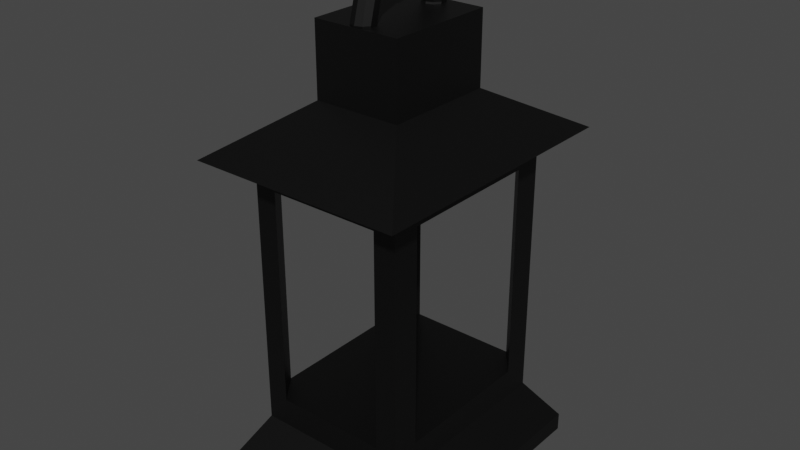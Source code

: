 # Source: landten.blend  (saved by Blender 2.90.8; exported with 4.5.12 LTS)
import bpy
from mathutils import Matrix  # noqa: F401  (used for matrix-valued properties, if any)

bpy.ops.wm.read_factory_settings(use_empty=True)
scene = bpy.context.scene
scene.name = 'Scene'

# ---- collections
col_collection = bpy.data.collections.new('Collection'); scene.collection.children.link(col_collection)

# ---- materials (node trees are filled in below, after node groups)
mat_x = bpy.data.materials.new('材質')
mat_x.use_transparent_shadow = False

# ---- material node trees
mat_x.use_nodes = True; mat_x.node_tree.nodes.clear()
_N = mat_x.node_tree.nodes; _L = mat_x.node_tree.links
n0 = _N.new('ShaderNodeBsdfPrincipled'); n0.name = 'Principled BSDF'; n0.location = (10, 300)
n0.distribution = 'GGX'
n0.subsurface_method = 'BURLEY'
n0.inputs[0].default_value = (0.0, 0.0, 0.0, 1.0)
n0.inputs[3].default_value = 1.45
n0.inputs[27].default_value = (0.0, 0.0, 0.0, 1.0)
n0.inputs[28].default_value = 1.0
n1 = _N.new('ShaderNodeOutputMaterial'); n1.name = 'Material Output'; n1.location = (300, 300)
_L.new(n0.outputs[0], n1.inputs[0])
n1.is_active_output = True

# ---- world
world_world = bpy.data.worlds.new('World'); scene.world = world_world
world_world.use_nodes = True; world_world.node_tree.nodes.clear()
_N = world_world.node_tree.nodes; _L = world_world.node_tree.links
n0 = _N.new('ShaderNodeOutputWorld'); n0.name = 'World Output'; n0.location = (300, 300)
n1 = _N.new('ShaderNodeBackground'); n1.name = 'Background'; n1.location = (10, 300)
n1.inputs[0].default_value = (0.05088, 0.05088, 0.05088, 1.0)
_L.new(n1.outputs[0], n0.inputs[0])
n0.is_active_output = True
world_world.color = (0.05088, 0.05088, 0.05088)
world_world.use_sun_shadow = False
world_world.sun_shadow_jitter_overblur = 0.0

# ---- meshes
me_x = bpy.data.meshes.new('立方體')
me_x.from_pydata([(-1.0, -1.0, -0.2724), (-1.0, -1.0, 1.0), (-1.0, 1.0, -0.2724), (-1.0, 1.0, 1.0), (1.0, -1.0, -0.2724), (1.0, -1.0, 1.0), (1.0, 1.0, -0.2724), (1.0, 1.0, 1.0), (-1.777, -1.277, -1.581), (-1.777, 1.277, -1.581), (1.777, -1.277, -1.581), (1.777, 1.277, -1.581), (-2.462, 2.462, -1.081), (-2.462, -2.462, -1.081), (2.462, 2.462, -1.081), (2.462, -2.462, -1.081), (-1.777, -1.277, -5.431), (-1.777, 1.277, -5.431), (1.777, -1.277, -5.431), (1.777, 1.277, -5.431), (-2.358, -2.358, -6.74), (-2.358, 2.358, -6.74), (2.358, -2.358, -6.74), (2.358, 2.358, -6.74), (-2.358, -2.358, -7.063), (-2.358, 2.358, -7.063), (2.358, -2.358, -7.063), (2.358, 2.358, -7.063), (-1.277, 1.777, -1.581), (-1.277, -1.777, -1.581), (1.277, -1.777, -1.581), (1.277, 1.777, -1.581), (-1.277, 1.777, -5.431), (-1.277, -1.777, -5.431), (1.277, -1.777, -5.431), (1.277, 1.777, -5.431), (1.777, 1.777, -1.081), (-1.777, 1.777, -1.081), (-1.777, -1.777, -1.081), (1.777, -1.777, -1.081), (1.777, 1.777, -5.931), (-1.777, 1.777, -5.931), (-1.777, -1.777, -5.931), (1.777, -1.777, -5.931), (9.799e-08, 0.0, 0.02046), (0.1526, 0.0, 0.05906), (0.2469, 0.0, 0.1601), (0.2469, 0.0, 0.285), (0.1526, 0.0, 0.3861), (5.88e-08, 0.0, 0.4247), (-0.1526, 0.0, 0.3861), (-0.2469, 0.0, 0.285), (-0.2469, 0.0, 0.1601), (-0.1526, 0.0, 0.05906), (8.486e-08, 0.5053, 0.1559), (0.1526, 0.486, 0.1893), (0.2469, 0.4354, 0.2768), (0.2469, 0.373, 0.385), (0.1526, 0.3225, 0.4725), (5.092e-08, 0.3032, 0.5059), (-0.1526, 0.3225, 0.4725), (-0.2469, 0.373, 0.385), (-0.2469, 0.4354, 0.2768), (-0.1526, 0.486, 0.1893), (4.9e-08, 0.8752, 0.5257), (0.1526, 0.8417, 0.545), (0.2469, 0.7542, 0.5956), (0.2469, 0.646, 0.658), (0.1526, 0.5585, 0.7085), (2.94e-08, 0.5251, 0.7278), (-0.1526, 0.5585, 0.7085), (-0.2469, 0.646, 0.658), (-0.2469, 0.7542, 0.5956), (-0.1526, 0.8417, 0.545), (7.398e-15, 1.011, 1.031), (0.1526, 0.9719, 1.031), (0.2469, 0.8709, 1.031), (0.2469, 0.746, 1.031), (0.1526, 0.6449, 1.031), (4.471e-15, 0.6063, 1.031), (-0.1526, 0.6449, 1.031), (-0.2469, 0.746, 1.031), (-0.2469, 0.8709, 1.031), (-0.1526, 0.9719, 1.031), (-4.9e-08, 0.8752, 1.536), (0.1526, 0.8417, 1.517), (0.2469, 0.7542, 1.466), (0.2469, 0.646, 1.404), (0.1526, 0.5585, 1.353), (-2.94e-08, 0.5251, 1.334), (-0.1526, 0.5585, 1.353), (-0.2469, 0.646, 1.404), (-0.2469, 0.7542, 1.466), (-0.1526, 0.8417, 1.517), (-8.486e-08, 0.5053, 1.906), (0.1526, 0.486, 1.873), (0.2469, 0.4354, 1.785), (0.2469, 0.373, 1.677), (0.1526, 0.3225, 1.59), (-5.092e-08, 0.3032, 1.556), (-0.1526, 0.3225, 1.59), (-0.2469, 0.373, 1.677), (-0.2469, 0.4354, 1.785), (-0.1526, 0.486, 1.873), (-9.799e-08, 8.834e-08, 2.042), (0.1526, 8.497e-08, 2.003), (0.2469, 7.614e-08, 1.902), (0.2469, 6.522e-08, 1.777), (0.1526, 5.638e-08, 1.676), (-5.88e-08, 5.301e-08, 1.637), (-0.1526, 5.638e-08, 1.676), (-0.2469, 6.522e-08, 1.777), (-0.2469, 7.614e-08, 1.902), (-0.1526, 8.497e-08, 2.003), (-8.486e-08, -0.5053, 1.906), (0.1526, -0.486, 1.873), (0.2469, -0.4354, 1.785), (0.2469, -0.373, 1.677), (0.1526, -0.3225, 1.59), (-5.092e-08, -0.3032, 1.556), (-0.1526, -0.3225, 1.59), (-0.2469, -0.373, 1.677), (-0.2469, -0.4354, 1.785), (-0.1526, -0.486, 1.873), (-4.9e-08, -0.8752, 1.536), (0.1526, -0.8417, 1.517), (0.2469, -0.7542, 1.466), (0.2469, -0.646, 1.404), (0.1526, -0.5585, 1.353), (-2.94e-08, -0.5251, 1.334), (-0.1526, -0.5585, 1.353), (-0.2469, -0.646, 1.404), (-0.2469, -0.7542, 1.466), (-0.1526, -0.8417, 1.517), (7.398e-15, -1.011, 1.031), (0.1526, -0.9719, 1.031), (0.2469, -0.8709, 1.031), (0.2469, -0.746, 1.031), (0.1526, -0.6449, 1.031), (4.471e-15, -0.6063, 1.031), (-0.1526, -0.6449, 1.031), (-0.2469, -0.746, 1.031), (-0.2469, -0.8709, 1.031), (-0.1526, -0.9719, 1.031), (4.9e-08, -0.8752, 0.5257), (0.1526, -0.8417, 0.545), (0.2469, -0.7542, 0.5956), (0.2469, -0.646, 0.658), (0.1526, -0.5585, 0.7085), (2.94e-08, -0.5251, 0.7278), (-0.1526, -0.5585, 0.7085), (-0.2469, -0.646, 0.658), (-0.2469, -0.7542, 0.5956), (-0.1526, -0.8417, 0.545), (8.486e-08, -0.5053, 0.1559), (0.1526, -0.486, 0.1893), (0.2469, -0.4354, 0.2768), (0.2469, -0.373, 0.385), (0.1526, -0.3225, 0.4725), (5.092e-08, -0.3032, 0.5059), (-0.1526, -0.3225, 0.4725), (-0.2469, -0.373, 0.385), (-0.2469, -0.4354, 0.2768), (-0.1526, -0.486, 0.1893)], [], [(0, 1, 3, 2), (2, 3, 7, 6), (6, 7, 5, 4), (4, 5, 1, 0), (2, 6, 14, 12), (7, 3, 1, 5), (0, 2, 12, 13), (6, 4, 15, 14), (4, 0, 13, 15), (37, 38, 13, 12), (36, 37, 12, 14), (39, 36, 14, 15), (38, 39, 15, 13), (42, 41, 21, 20), (9, 11, 10, 8), (22, 20, 24, 26), (43, 42, 20, 22), (41, 40, 23, 21), (40, 43, 22, 23), (25, 27, 26, 24), (21, 23, 27, 25), (23, 22, 26, 27), (20, 21, 25, 24), (9, 8, 38, 37), (10, 11, 36, 39), (16, 17, 41, 42), (19, 18, 43, 40), (18, 10, 39, 43), (11, 19, 40, 36), (17, 9, 37, 41), (8, 16, 42, 38), (31, 28, 37, 36), (29, 30, 39, 38), (32, 35, 40, 41), (34, 33, 42, 43), (30, 34, 43, 39), (35, 31, 36, 40), (28, 32, 41, 37), (33, 29, 38, 42), (8, 29, 33, 16), (18, 34, 30, 10), (11, 31, 35, 19), (17, 32, 28, 9), (31, 11, 9, 28), (35, 32, 17, 19), (17, 16, 18, 19), (34, 18, 16, 33), (30, 29, 8, 10), (44, 54, 55, 45), (45, 55, 56, 46), (46, 56, 57, 47), (47, 57, 58, 48), (48, 58, 59, 49), (49, 59, 60, 50), (50, 60, 61, 51), (51, 61, 62, 52), (52, 62, 63, 53), (53, 63, 54, 44), (54, 64, 65, 55), (55, 65, 66, 56), (56, 66, 67, 57), (57, 67, 68, 58), (58, 68, 69, 59), (59, 69, 70, 60), (60, 70, 71, 61), (61, 71, 72, 62), (62, 72, 73, 63), (63, 73, 64, 54), (64, 74, 75, 65), (65, 75, 76, 66), (66, 76, 77, 67), (67, 77, 78, 68), (68, 78, 79, 69), (69, 79, 80, 70), (70, 80, 81, 71), (71, 81, 82, 72), (72, 82, 83, 73), (73, 83, 74, 64), (74, 84, 85, 75), (75, 85, 86, 76), (76, 86, 87, 77), (77, 87, 88, 78), (78, 88, 89, 79), (79, 89, 90, 80), (80, 90, 91, 81), (81, 91, 92, 82), (82, 92, 93, 83), (83, 93, 84, 74), (84, 94, 95, 85), (85, 95, 96, 86), (86, 96, 97, 87), (87, 97, 98, 88), (88, 98, 99, 89), (89, 99, 100, 90), (90, 100, 101, 91), (91, 101, 102, 92), (92, 102, 103, 93), (93, 103, 94, 84), (94, 104, 105, 95), (95, 105, 106, 96), (96, 106, 107, 97), (97, 107, 108, 98), (98, 108, 109, 99), (99, 109, 110, 100), (100, 110, 111, 101), (101, 111, 112, 102), (102, 112, 113, 103), (103, 113, 104, 94), (104, 114, 115, 105), (105, 115, 116, 106), (106, 116, 117, 107), (107, 117, 118, 108), (108, 118, 119, 109), (109, 119, 120, 110), (110, 120, 121, 111), (111, 121, 122, 112), (112, 122, 123, 113), (113, 123, 114, 104), (114, 124, 125, 115), (115, 125, 126, 116), (116, 126, 127, 117), (117, 127, 128, 118), (118, 128, 129, 119), (119, 129, 130, 120), (120, 130, 131, 121), (121, 131, 132, 122), (122, 132, 133, 123), (123, 133, 124, 114), (124, 134, 135, 125), (125, 135, 136, 126), (126, 136, 137, 127), (127, 137, 138, 128), (128, 138, 139, 129), (129, 139, 140, 130), (130, 140, 141, 131), (131, 141, 142, 132), (132, 142, 143, 133), (133, 143, 134, 124), (134, 144, 145, 135), (135, 145, 146, 136), (136, 146, 147, 137), (137, 147, 148, 138), (138, 148, 149, 139), (139, 149, 150, 140), (140, 150, 151, 141), (141, 151, 152, 142), (142, 152, 153, 143), (143, 153, 144, 134), (144, 154, 155, 145), (145, 155, 156, 146), (146, 156, 157, 147), (147, 157, 158, 148), (148, 158, 159, 149), (149, 159, 160, 150), (150, 160, 161, 151), (151, 161, 162, 152), (152, 162, 163, 153), (153, 163, 154, 144), (154, 44, 45, 155), (155, 45, 46, 156), (156, 46, 47, 157), (157, 47, 48, 158), (158, 48, 49, 159), (159, 49, 50, 160), (160, 50, 51, 161), (161, 51, 52, 162), (162, 52, 53, 163), (163, 53, 44, 154)])
_uv = me_x.uv_layers.new(name='UVMap')
_uv.uv.foreach_set('vector', [0.375, 0.0, 0.625, 0.0, 0.625, 0.25, 0.375, 0.25, 0.375, 0.25, 0.625, 0.25, 0.625, 0.5, 0.375, 0.5, 0.375, 0.5, 0.625, 0.5, 0.625, 0.75, 0.375, 0.75, 0.375, 0.75, 0.625, 0.75, 0.625, 1.0, 0.375, 1.0, 0.375, 0.25, 0.375, 0.5, 0.375, 0.5, 0.375, 0.25, 0.625, 0.5, 0.875, 0.5, 0.875, 0.75, 0.625, 0.75, 0.375, 0.0, 0.375, 0.25, 0.375, 0.25, 0.375, 0.0, 0.375, 0.5, 0.375, 0.75, 0.375, 0.75, 0.375, 0.5, 0.375, 0.75, 0.375, 1.0, 0.375, 1.0, 0.375, 0.75, 0.1598, 0.5348, 0.1598, 0.7152, 0.125, 0.75, 0.125, 0.5, 0.3402, 0.5348, 0.1598, 0.5348, 0.125, 0.5, 0.375, 0.5, 0.3402, 0.7152, 0.3402, 0.5348, 0.375, 0.5, 0.375, 0.75, 0.1598, 0.7152, 0.3402, 0.7152, 0.375, 0.75, 0.125, 0.75, 0.1598, 0.7152, 0.1598, 0.5348, 0.1598, 0.5348, 0.1598, 0.7152, 0.1598, 0.5601, 0.3402, 0.5601, 0.3402, 0.6899, 0.1598, 0.6899, 0.3402, 0.7152, 0.1598, 0.7152, 0.1598, 0.7152, 0.3402, 0.7152, 0.3402, 0.7152, 0.1598, 0.7152, 0.1598, 0.7152, 0.3402, 0.7152, 0.1598, 0.5348, 0.3402, 0.5348, 0.3402, 0.5348, 0.1598, 0.5348, 0.3402, 0.5348, 0.3402, 0.7152, 0.3402, 0.7152, 0.3402, 0.5348, 0.1598, 0.5348, 0.3402, 0.5348, 0.3402, 0.7152, 0.1598, 0.7152, 0.1598, 0.5348, 0.3402, 0.5348, 0.3402, 0.5348, 0.1598, 0.5348, 0.3402, 0.5348, 0.3402, 0.7152, 0.3402, 0.7152, 0.3402, 0.5348, 0.1598, 0.7152, 0.1598, 0.5348, 0.1598, 0.5348, 0.1598, 0.7152, 0.1598, 0.5601, 0.1598, 0.6899, 0.1598, 0.7152, 0.1598, 0.5348, 0.3402, 0.6899, 0.3402, 0.5601, 0.3402, 0.5348, 0.3402, 0.7152, 0.1598, 0.6899, 0.1598, 0.5601, 0.1598, 0.5348, 0.1598, 0.7152, 0.3402, 0.5601, 0.3402, 0.6899, 0.3402, 0.7152, 0.3402, 0.5348, 0.3402, 0.6899, 0.3402, 0.6899, 0.3402, 0.7152, 0.3402, 0.7152, 0.3402, 0.5601, 0.3402, 0.5601, 0.3402, 0.5348, 0.3402, 0.5348, 0.1598, 0.5601, 0.1598, 0.5601, 0.1598, 0.5348, 0.1598, 0.5348, 0.1598, 0.6899, 0.1598, 0.6899, 0.1598, 0.7152, 0.1598, 0.7152, 0.3149, 0.5348, 0.1851, 0.5348, 0.1598, 0.5348, 0.3402, 0.5348, 0.1851, 0.7152, 0.3149, 0.7152, 0.3402, 0.7152, 0.1598, 0.7152, 0.1851, 0.5348, 0.3149, 0.5348, 0.3402, 0.5348, 0.1598, 0.5348, 0.3149, 0.7152, 0.1851, 0.7152, 0.1598, 0.7152, 0.3402, 0.7152, 0.3149, 0.7152, 0.3149, 0.7152, 0.3402, 0.7152, 0.3402, 0.7152, 0.3149, 0.5348, 0.3149, 0.5348, 0.3402, 0.5348, 0.3402, 0.5348, 0.1851, 0.5348, 0.1851, 0.5348, 0.1598, 0.5348, 0.1598, 0.5348, 0.1851, 0.7152, 0.1851, 0.7152, 0.1598, 0.7152, 0.1598, 0.7152, 0.1598, 0.6899, 0.1851, 0.7152, 0.1851, 0.7152, 0.1598, 0.6899, 0.3402, 0.6899, 0.3149, 0.7152, 0.3149, 0.7152, 0.3402, 0.6899, 0.3402, 0.5601, 0.3149, 0.5348, 0.3149, 0.5348, 0.3402, 0.5601, 0.1598, 0.5601, 0.1851, 0.5348, 0.1851, 0.5348, 0.1598, 0.5601, 0.3149, 0.5348, 0.3402, 0.5601, 0.1598, 0.5601, 0.1851, 0.5348, 0.3149, 0.5348, 0.1851, 0.5348, 0.1598, 0.5601, 0.3402, 0.5601, 0.1598, 0.5601, 0.1598, 0.6899, 0.3402, 0.6899, 0.3402, 0.5601, 0.3149, 0.7152, 0.3402, 0.6899, 0.1598, 0.6899, 0.1851, 0.7152, 0.3149, 0.7152, 0.1851, 0.7152, 0.1598, 0.6899, 0.3402, 0.6899, 0.5, 0.6, 0.5833, 0.6, 0.5833, 0.7, 0.5, 0.7, 0.5, 0.7, 0.5833, 0.7, 0.5833, 0.8, 0.5, 0.8, 0.5, 0.8, 0.5833, 0.8, 0.5833, 0.9, 0.5, 0.9, 0.5, 0.9, 0.5833, 0.9, 0.5833, 1.0, 0.5, 1.0, 0.5, -1.11e-16, 0.5833, -1.11e-16, 0.5833, 0.1, 0.5, 0.1, 0.5, 0.1, 0.5833, 0.1, 0.5833, 0.2, 0.5, 0.2, 0.5, 0.2, 0.5833, 0.2, 0.5833, 0.3, 0.5, 0.3, 0.5, 0.3, 0.5833, 0.3, 0.5833, 0.4, 0.5, 0.4, 0.5, 0.4, 0.5833, 0.4, 0.5833, 0.5, 0.5, 0.5, 0.5, 0.5, 0.5833, 0.5, 0.5833, 0.6, 0.5, 0.6, 0.5833, 0.6, 0.6667, 0.6, 0.6667, 0.7, 0.5833, 0.7, 0.5833, 0.7, 0.6667, 0.7, 0.6667, 0.8, 0.5833, 0.8, 0.5833, 0.8, 0.6667, 0.8, 0.6667, 0.9, 0.5833, 0.9, 0.5833, 0.9, 0.6667, 0.9, 0.6667, 1.0, 0.5833, 1.0, 0.5833, -1.11e-16, 0.6667, -1.11e-16, 0.6667, 0.1, 0.5833, 0.1, 0.5833, 0.1, 0.6667, 0.1, 0.6667, 0.2, 0.5833, 0.2, 0.5833, 0.2, 0.6667, 0.2, 0.6667, 0.3, 0.5833, 0.3, 0.5833, 0.3, 0.6667, 0.3, 0.6667, 0.4, 0.5833, 0.4, 0.5833, 0.4, 0.6667, 0.4, 0.6667, 0.5, 0.5833, 0.5, 0.5833, 0.5, 0.6667, 0.5, 0.6667, 0.6, 0.5833, 0.6, 0.6667, 0.6, 0.75, 0.6, 0.75, 0.7, 0.6667, 0.7, 0.6667, 0.7, 0.75, 0.7, 0.75, 0.8, 0.6667, 0.8, 0.6667, 0.8, 0.75, 0.8, 0.75, 0.9, 0.6667, 0.9, 0.6667, 0.9, 0.75, 0.9, 0.75, 1.0, 0.6667, 1.0, 0.6667, -1.11e-16, 0.75, -1.11e-16, 0.75, 0.1, 0.6667, 0.1, 0.6667, 0.1, 0.75, 0.1, 0.75, 0.2, 0.6667, 0.2, 0.6667, 0.2, 0.75, 0.2, 0.75, 0.3, 0.6667, 0.3, 0.6667, 0.3, 0.75, 0.3, 0.75, 0.4, 0.6667, 0.4, 0.6667, 0.4, 0.75, 0.4, 0.75, 0.5, 0.6667, 0.5, 0.6667, 0.5, 0.75, 0.5, 0.75, 0.6, 0.6667, 0.6, 0.75, 0.6, 0.8333, 0.6, 0.8333, 0.7, 0.75, 0.7, 0.75, 0.7, 0.8333, 0.7, 0.8333, 0.8, 0.75, 0.8, 0.75, 0.8, 0.8333, 0.8, 0.8333, 0.9, 0.75, 0.9, 0.75, 0.9, 0.8333, 0.9, 0.8333, 1.0, 0.75, 1.0, 0.75, -1.11e-16, 0.8333, -1.11e-16, 0.8333, 0.1, 0.75, 0.1, 0.75, 0.1, 0.8333, 0.1, 0.8333, 0.2, 0.75, 0.2, 0.75, 0.2, 0.8333, 0.2, 0.8333, 0.3, 0.75, 0.3, 0.75, 0.3, 0.8333, 0.3, 0.8333, 0.4, 0.75, 0.4, 0.75, 0.4, 0.8333, 0.4, 0.8333, 0.5, 0.75, 0.5, 0.75, 0.5, 0.8333, 0.5, 0.8333, 0.6, 0.75, 0.6, 0.8333, 0.6, 0.9167, 0.6, 0.9167, 0.7, 0.8333, 0.7, 0.8333, 0.7, 0.9167, 0.7, 0.9167, 0.8, 0.8333, 0.8, 0.8333, 0.8, 0.9167, 0.8, 0.9167, 0.9, 0.8333, 0.9, 0.8333, 0.9, 0.9167, 0.9, 0.9167, 1.0, 0.8333, 1.0, 0.8333, -1.11e-16, 0.9167, -1.11e-16, 0.9167, 0.1, 0.8333, 0.1, 0.8333, 0.1, 0.9167, 0.1, 0.9167, 0.2, 0.8333, 0.2, 0.8333, 0.2, 0.9167, 0.2, 0.9167, 0.3, 0.8333, 0.3, 0.8333, 0.3, 0.9167, 0.3, 0.9167, 0.4, 0.8333, 0.4, 0.8333, 0.4, 0.9167, 0.4, 0.9167, 0.5, 0.8333, 0.5, 0.8333, 0.5, 0.9167, 0.5, 0.9167, 0.6, 0.8333, 0.6, 0.9167, 0.6, 1.0, 0.6, 1.0, 0.7, 0.9167, 0.7, 0.9167, 0.7, 1.0, 0.7, 1.0, 0.8, 0.9167, 0.8, 0.9167, 0.8, 1.0, 0.8, 1.0, 0.9, 0.9167, 0.9, 0.9167, 0.9, 1.0, 0.9, 1.0, 1.0, 0.9167, 1.0, 0.9167, -1.11e-16, 1.0, -1.11e-16, 1.0, 0.1, 0.9167, 0.1, 0.9167, 0.1, 1.0, 0.1, 1.0, 0.2, 0.9167, 0.2, 0.9167, 0.2, 1.0, 0.2, 1.0, 0.3, 0.9167, 0.3, 0.9167, 0.3, 1.0, 0.3, 1.0, 0.4, 0.9167, 0.4, 0.9167, 0.4, 1.0, 0.4, 1.0, 0.5, 0.9167, 0.5, 0.9167, 0.5, 1.0, 0.5, 1.0, 0.6, 0.9167, 0.6, 2.22e-16, 0.6, 0.08333, 0.6, 0.08333, 0.7, 2.22e-16, 0.7, 2.22e-16, 0.7, 0.08333, 0.7, 0.08333, 0.8, 2.22e-16, 0.8, 2.22e-16, 0.8, 0.08333, 0.8, 0.08333, 0.9, 2.22e-16, 0.9, 2.22e-16, 0.9, 0.08333, 0.9, 0.08333, 1.0, 2.22e-16, 1.0, 2.22e-16, -1.11e-16, 0.08333, -1.11e-16, 0.08333, 0.1, 2.22e-16, 0.1, 2.22e-16, 0.1, 0.08333, 0.1, 0.08333, 0.2, 2.22e-16, 0.2, 2.22e-16, 0.2, 0.08333, 0.2, 0.08333, 0.3, 2.22e-16, 0.3, 2.22e-16, 0.3, 0.08333, 0.3, 0.08333, 0.4, 2.22e-16, 0.4, 2.22e-16, 0.4, 0.08333, 0.4, 0.08333, 0.5, 2.22e-16, 0.5, 2.22e-16, 0.5, 0.08333, 0.5, 0.08333, 0.6, 2.22e-16, 0.6, 0.08333, 0.6, 0.1667, 0.6, 0.1667, 0.7, 0.08333, 0.7, 0.08333, 0.7, 0.1667, 0.7, 0.1667, 0.8, 0.08333, 0.8, 0.08333, 0.8, 0.1667, 0.8, 0.1667, 0.9, 0.08333, 0.9, 0.08333, 0.9, 0.1667, 0.9, 0.1667, 1.0, 0.08333, 1.0, 0.08333, -1.11e-16, 0.1667, -1.11e-16, 0.1667, 0.1, 0.08333, 0.1, 0.08333, 0.1, 0.1667, 0.1, 0.1667, 0.2, 0.08333, 0.2, 0.08333, 0.2, 0.1667, 0.2, 0.1667, 0.3, 0.08333, 0.3, 0.08333, 0.3, 0.1667, 0.3, 0.1667, 0.4, 0.08333, 0.4, 0.08333, 0.4, 0.1667, 0.4, 0.1667, 0.5, 0.08333, 0.5, 0.08333, 0.5, 0.1667, 0.5, 0.1667, 0.6, 0.08333, 0.6, 0.1667, 0.6, 0.25, 0.6, 0.25, 0.7, 0.1667, 0.7, 0.1667, 0.7, 0.25, 0.7, 0.25, 0.8, 0.1667, 0.8, 0.1667, 0.8, 0.25, 0.8, 0.25, 0.9, 0.1667, 0.9, 0.1667, 0.9, 0.25, 0.9, 0.25, 1.0, 0.1667, 1.0, 0.1667, -1.11e-16, 0.25, -1.11e-16, 0.25, 0.1, 0.1667, 0.1, 0.1667, 0.1, 0.25, 0.1, 0.25, 0.2, 0.1667, 0.2, 0.1667, 0.2, 0.25, 0.2, 0.25, 0.3, 0.1667, 0.3, 0.1667, 0.3, 0.25, 0.3, 0.25, 0.4, 0.1667, 0.4, 0.1667, 0.4, 0.25, 0.4, 0.25, 0.5, 0.1667, 0.5, 0.1667, 0.5, 0.25, 0.5, 0.25, 0.6, 0.1667, 0.6, 0.25, 0.6, 0.3333, 0.6, 0.3333, 0.7, 0.25, 0.7, 0.25, 0.7, 0.3333, 0.7, 0.3333, 0.8, 0.25, 0.8, 0.25, 0.8, 0.3333, 0.8, 0.3333, 0.9, 0.25, 0.9, 0.25, 0.9, 0.3333, 0.9, 0.3333, 1.0, 0.25, 1.0, 0.25, -1.11e-16, 0.3333, -1.11e-16, 0.3333, 0.1, 0.25, 0.1, 0.25, 0.1, 0.3333, 0.1, 0.3333, 0.2, 0.25, 0.2, 0.25, 0.2, 0.3333, 0.2, 0.3333, 0.3, 0.25, 0.3, 0.25, 0.3, 0.3333, 0.3, 0.3333, 0.4, 0.25, 0.4, 0.25, 0.4, 0.3333, 0.4, 0.3333, 0.5, 0.25, 0.5, 0.25, 0.5, 0.3333, 0.5, 0.3333, 0.6, 0.25, 0.6, 0.3333, 0.6, 0.4167, 0.6, 0.4167, 0.7, 0.3333, 0.7, 0.3333, 0.7, 0.4167, 0.7, 0.4167, 0.8, 0.3333, 0.8, 0.3333, 0.8, 0.4167, 0.8, 0.4167, 0.9, 0.3333, 0.9, 0.3333, 0.9, 0.4167, 0.9, 0.4167, 1.0, 0.3333, 1.0, 0.3333, -1.11e-16, 0.4167, -1.11e-16, 0.4167, 0.1, 0.3333, 0.1, 0.3333, 0.1, 0.4167, 0.1, 0.4167, 0.2, 0.3333, 0.2, 0.3333, 0.2, 0.4167, 0.2, 0.4167, 0.3, 0.3333, 0.3, 0.3333, 0.3, 0.4167, 0.3, 0.4167, 0.4, 0.3333, 0.4, 0.3333, 0.4, 0.4167, 0.4, 0.4167, 0.5, 0.3333, 0.5, 0.3333, 0.5, 0.4167, 0.5, 0.4167, 0.6, 0.3333, 0.6, 0.4167, 0.6, 0.5, 0.6, 0.5, 0.7, 0.4167, 0.7, 0.4167, 0.7, 0.5, 0.7, 0.5, 0.8, 0.4167, 0.8, 0.4167, 0.8, 0.5, 0.8, 0.5, 0.9, 0.4167, 0.9, 0.4167, 0.9, 0.5, 0.9, 0.5, 1.0, 0.4167, 1.0, 0.4167, -1.11e-16, 0.5, -1.11e-16, 0.5, 0.1, 0.4167, 0.1, 0.4167, 0.1, 0.5, 0.1, 0.5, 0.2, 0.4167, 0.2, 0.4167, 0.2, 0.5, 0.2, 0.5, 0.3, 0.4167, 0.3, 0.4167, 0.3, 0.5, 0.3, 0.5, 0.4, 0.4167, 0.4, 0.4167, 0.4, 0.5, 0.4, 0.5, 0.5, 0.4167, 0.5, 0.4167, 0.5, 0.5, 0.5, 0.5, 0.6, 0.4167, 0.6])
me_x.materials.append(mat_x)
me_x.use_remesh_fix_poles = True
me_x.use_remesh_preserve_attributes = False
me_x.use_mirror_vertex_groups = False
me_x.update()

# ---- objects
ob_x = bpy.data.objects.new('立方體', me_x)

# ---- transforms, parenting, visibility, modifiers, constraints
ob_x.location = (0.0, 0.0, -1.275)
ob_x.scale = (0.9631, 1.237, 1.237)
ob_x.lineart.crease_threshold = 0.0

# ---- collection membership
col_collection.objects.link(ob_x)

# ---- scene / render settings (as saved in the file)
scene.frame_start = 1; scene.frame_end = 250; scene.frame_set(1)
scene.render.engine = 'BLENDER_EEVEE_NEXT'
scene.cycles.use_denoising = False
scene.cycles.samples = 128
scene.cycles.sampling_pattern = 'TABULATED_SOBOL'
scene.cycles.use_adaptive_sampling = False
scene.cycles.use_light_tree = False
scene.view_settings.view_transform = 'Filmic'
bpy.context.view_layer.update()

# ---- added for rendering (the .blend has no active camera and no usable light): camera, sun
cam_auto = bpy.data.cameras.new('AutoCamera')
cam_auto.lens = 50.0
cam_auto.sensor_width = 36.0
cam_auto.clip_end = 1000.0
ob_auto_camera = bpy.data.objects.new('AutoCamera', cam_auto)
scene.collection.objects.link(ob_auto_camera)
ob_auto_camera.location = (12.632, -15.1585, 5.7245)
ob_auto_camera.rotation_euler = (1.09748, -7.21219e-08, 0.694738)
scene.camera = ob_auto_camera
light_auto_sun = bpy.data.lights.new('AutoSun', 'SUN')
light_auto_sun.energy = 3.0
light_auto_sun.angle = 0.0523599
ob_auto_sun = bpy.data.objects.new('AutoSun', light_auto_sun)
scene.collection.objects.link(ob_auto_sun)
ob_auto_sun.rotation_euler = (0.872665, 0.174533, 0.523599)
bpy.context.view_layer.update()

